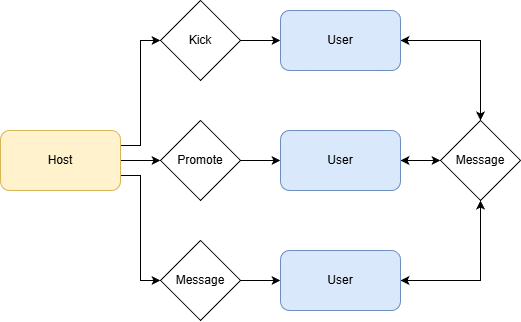

The diagram above was exported from draw.io. Its source (the exported page's mxGraphModel, read from the mxfile embedded in the PNG):
<mxGraphModel dx="68" dy="948" grid="1" gridSize="10" guides="1" tooltips="1" connect="1" arrows="1" fold="1" page="1" pageScale="1" pageWidth="827" pageHeight="1169" math="0" shadow="0">
  <root>
    <mxCell id="0" />
    <mxCell id="1" parent="0" />
    <mxCell id="uSYG3p3pW3-dETXaO1XJ-43" edge="1" parent="1" source="uSYG3p3pW3-dETXaO1XJ-28" style="edgeStyle=orthogonalEdgeStyle;rounded=0;orthogonalLoop=1;jettySize=auto;html=1;entryX=0;entryY=0.5;entryDx=0;entryDy=0;" target="uSYG3p3pW3-dETXaO1XJ-41">
      <mxGeometry relative="1" as="geometry" />
    </mxCell>
    <mxCell id="uSYG3p3pW3-dETXaO1XJ-54" edge="1" parent="1" source="uSYG3p3pW3-dETXaO1XJ-28" style="edgeStyle=orthogonalEdgeStyle;rounded=0;orthogonalLoop=1;jettySize=auto;html=1;exitX=1;exitY=0.25;exitDx=0;exitDy=0;entryX=0;entryY=0.5;entryDx=0;entryDy=0;" target="uSYG3p3pW3-dETXaO1XJ-45">
      <mxGeometry relative="1" as="geometry" />
    </mxCell>
    <mxCell id="uSYG3p3pW3-dETXaO1XJ-55" edge="1" parent="1" source="uSYG3p3pW3-dETXaO1XJ-28" style="edgeStyle=orthogonalEdgeStyle;rounded=0;orthogonalLoop=1;jettySize=auto;html=1;exitX=1;exitY=0.75;exitDx=0;exitDy=0;entryX=0;entryY=0.5;entryDx=0;entryDy=0;" target="uSYG3p3pW3-dETXaO1XJ-53">
      <mxGeometry relative="1" as="geometry" />
    </mxCell>
    <mxCell id="uSYG3p3pW3-dETXaO1XJ-28" parent="1" style="rounded=1;whiteSpace=wrap;html=1;fillColor=#fff2cc;strokeColor=#d6b656;" value="Host" vertex="1">
      <mxGeometry height="60" width="120" x="1680" y="250" as="geometry" />
    </mxCell>
    <mxCell id="uSYG3p3pW3-dETXaO1XJ-44" edge="1" parent="1" source="uSYG3p3pW3-dETXaO1XJ-41" style="edgeStyle=orthogonalEdgeStyle;rounded=0;orthogonalLoop=1;jettySize=auto;html=1;entryX=0;entryY=0.5;entryDx=0;entryDy=0;" target="uSYG3p3pW3-dETXaO1XJ-42">
      <mxGeometry relative="1" as="geometry" />
    </mxCell>
    <mxCell id="uSYG3p3pW3-dETXaO1XJ-41" parent="1" style="rhombus;whiteSpace=wrap;html=1;" value="Promote" vertex="1">
      <mxGeometry height="80" width="80" x="1840" y="240" as="geometry" />
    </mxCell>
    <mxCell id="uSYG3p3pW3-dETXaO1XJ-51" edge="1" parent="1" source="uSYG3p3pW3-dETXaO1XJ-42" style="edgeStyle=orthogonalEdgeStyle;rounded=0;orthogonalLoop=1;jettySize=auto;html=1;startArrow=classic;startFill=1;" target="uSYG3p3pW3-dETXaO1XJ-49">
      <mxGeometry relative="1" as="geometry" />
    </mxCell>
    <mxCell id="uSYG3p3pW3-dETXaO1XJ-42" parent="1" style="rounded=1;whiteSpace=wrap;html=1;fillColor=#dae8fc;strokeColor=#6c8ebf;" value="User" vertex="1">
      <mxGeometry height="60" width="120" x="1960" y="250" as="geometry" />
    </mxCell>
    <mxCell id="uSYG3p3pW3-dETXaO1XJ-59" edge="1" parent="1" source="uSYG3p3pW3-dETXaO1XJ-45" style="edgeStyle=orthogonalEdgeStyle;rounded=0;orthogonalLoop=1;jettySize=auto;html=1;entryX=0;entryY=0.5;entryDx=0;entryDy=0;" target="uSYG3p3pW3-dETXaO1XJ-46">
      <mxGeometry relative="1" as="geometry" />
    </mxCell>
    <mxCell id="uSYG3p3pW3-dETXaO1XJ-45" parent="1" style="rhombus;whiteSpace=wrap;html=1;" value="Kick" vertex="1">
      <mxGeometry height="80" width="80" x="1840" y="120" as="geometry" />
    </mxCell>
    <mxCell id="uSYG3p3pW3-dETXaO1XJ-50" edge="1" parent="1" source="uSYG3p3pW3-dETXaO1XJ-46" style="edgeStyle=orthogonalEdgeStyle;rounded=0;orthogonalLoop=1;jettySize=auto;html=1;entryX=0.5;entryY=0;entryDx=0;entryDy=0;startArrow=classic;startFill=1;" target="uSYG3p3pW3-dETXaO1XJ-49">
      <mxGeometry relative="1" as="geometry" />
    </mxCell>
    <mxCell id="uSYG3p3pW3-dETXaO1XJ-46" parent="1" style="rounded=1;whiteSpace=wrap;html=1;fillColor=#dae8fc;strokeColor=#6c8ebf;" value="User" vertex="1">
      <mxGeometry height="60" width="120" x="1960" y="130" as="geometry" />
    </mxCell>
    <mxCell id="uSYG3p3pW3-dETXaO1XJ-49" parent="1" style="rhombus;whiteSpace=wrap;html=1;" value="Message" vertex="1">
      <mxGeometry height="80" width="80" x="2120" y="240" as="geometry" />
    </mxCell>
    <mxCell id="uSYG3p3pW3-dETXaO1XJ-57" edge="1" parent="1" source="uSYG3p3pW3-dETXaO1XJ-53" style="edgeStyle=orthogonalEdgeStyle;rounded=0;orthogonalLoop=1;jettySize=auto;html=1;entryX=0;entryY=0.5;entryDx=0;entryDy=0;" target="uSYG3p3pW3-dETXaO1XJ-56">
      <mxGeometry relative="1" as="geometry" />
    </mxCell>
    <mxCell id="uSYG3p3pW3-dETXaO1XJ-53" parent="1" style="rhombus;whiteSpace=wrap;html=1;" value="Message" vertex="1">
      <mxGeometry height="80" width="80" x="1840" y="360" as="geometry" />
    </mxCell>
    <mxCell id="uSYG3p3pW3-dETXaO1XJ-58" edge="1" parent="1" source="uSYG3p3pW3-dETXaO1XJ-56" style="edgeStyle=orthogonalEdgeStyle;rounded=0;orthogonalLoop=1;jettySize=auto;html=1;entryX=0.5;entryY=1;entryDx=0;entryDy=0;startArrow=classic;startFill=1;" target="uSYG3p3pW3-dETXaO1XJ-49">
      <mxGeometry relative="1" as="geometry" />
    </mxCell>
    <mxCell id="uSYG3p3pW3-dETXaO1XJ-56" parent="1" style="rounded=1;whiteSpace=wrap;html=1;fillColor=#dae8fc;strokeColor=#6c8ebf;" value="User" vertex="1">
      <mxGeometry height="60" width="120" x="1960" y="370" as="geometry" />
    </mxCell>
  </root>
</mxGraphModel>